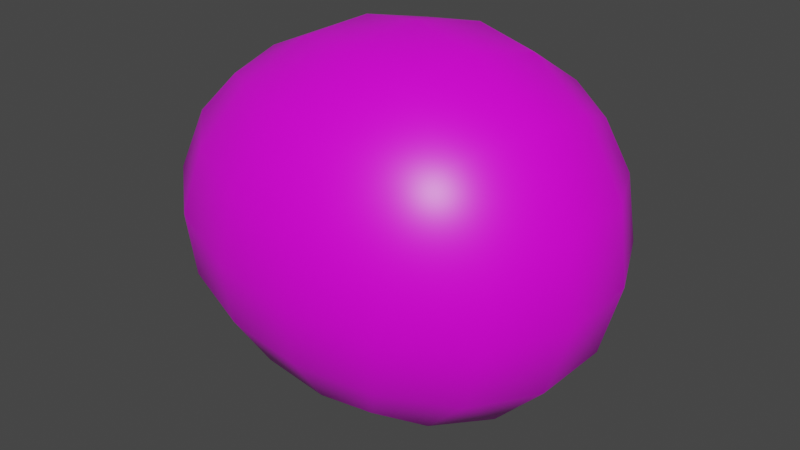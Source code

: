 # Source: Pebblerock_1.blend  (saved by Blender 3.2.14; exported with 4.5.12 LTS)
import bpy
from mathutils import Matrix  # noqa: F401  (used for matrix-valued properties, if any)

bpy.ops.wm.read_factory_settings(use_empty=True)
scene = bpy.context.scene
scene.name = 'Scene'

# ---- collections
col_collection = bpy.data.collections.new('Collection'); scene.collection.children.link(col_collection)

# ---- images (referenced by path relative to the original .blend; pixels are not part of the script)
import os
ASSET_DIR = os.environ.get("B2B_ASSET_DIR", "")  # directory of the original .blend (textures are referenced by path, not embedded)
HERE = os.path.dirname(os.path.abspath(__file__))  # packed textures are extracted next to this script under _unpacked/

def load_image(name, relpath, width, height, colorspace="sRGB"):
    """Load a texture the original file referenced (path relative to the .blend, or extracted next to this script)."""
    p = next((c for c in (os.path.join(HERE, relpath), os.path.join(ASSET_DIR, relpath)) if relpath and os.path.exists(c)), "")
    if p:
        img = bpy.data.images.load(p, check_existing=True)
        img.name = name
    else:  # same state as the original file: an image datablock whose file is absent (Cycles renders it pink)
        img = bpy.data.images.new(name, width, height)
        img.source = "FILE"
        img.filepath = "//" + (relpath or name)
    img.colorspace_settings.name = colorspace
    return img
img_rock_texture_jpg_001 = load_image('rock texture.jpg.001', 'rock texture.jpg', 1024, 1024, 'sRGB')

# ---- materials (node trees are filled in below, after node groups)
mat_material = bpy.data.materials.new('Material')
mat_material.alpha_threshold = 0.0
mat_material.use_transparent_shadow = False
mat_material.line_color = (0.0, 0.0, 0.0, 1.0)

# ---- node groups
ng_auto_smooth = bpy.data.node_groups.new('Auto Smooth', 'GeometryNodeTree')
_s = ng_auto_smooth.interface.new_socket(name='Geometry', in_out='OUTPUT', socket_type='NodeSocketGeometry')
_s = ng_auto_smooth.interface.new_socket(name='Geometry', in_out='INPUT', socket_type='NodeSocketGeometry')
_s = ng_auto_smooth.interface.new_socket(name='Angle', in_out='INPUT', socket_type='NodeSocketFloat')
_s.subtype = 'ANGLE'
_s.min_value = 0.0
_s.max_value = 3.142
ng_auto_smooth.is_modifier = True
_N = ng_auto_smooth.nodes; _L = ng_auto_smooth.links
n0 = _N.new('NodeGroupOutput'); n0.name = 'Group Output'; n0.location = (480, -100)
n1 = _N.new('NodeGroupInput'); n1.name = 'Group Input'; n1.location = (-420, -300)
n2 = _N.new('NodeGroupInput'); n2.name = 'Group Input.001'; n2.location = (-60, -100)
n3 = _N.new('GeometryNodeSetShadeSmooth'); n3.name = 'Set Shade Smooth'; n3.location = (120, -100)
n3.domain = 'EDGE'
n4 = _N.new('GeometryNodeSetShadeSmooth'); n4.name = 'Set Shade Smooth.001'; n4.location = (300, -100)
n5 = _N.new('GeometryNodeInputMeshEdgeAngle'); n5.name = 'Edge Angle'; n5.location = (-420, -220)
n6 = _N.new('GeometryNodeInputEdgeSmooth'); n6.name = 'Is Edge Smooth'; n6.location = (-60, -160)
n7 = _N.new('GeometryNodeInputShadeSmooth'); n7.name = 'Is Face Smooth'; n7.location = (-240, -340)
n8 = _N.new('FunctionNodeBooleanMath'); n8.name = 'Boolean Math'; n8.location = (-60, -220)
n9 = _N.new('FunctionNodeCompare'); n9.name = 'Compare'; n9.location = (-240, -180)
n9.operation = 'LESS_EQUAL'
_L.new(n5.outputs[0], n9.inputs[0])
_L.new(n4.outputs[0], n0.inputs[0])
_L.new(n1.outputs[1], n9.inputs[1])
_L.new(n9.outputs[0], n8.inputs[0])
_L.new(n7.outputs[0], n8.inputs[1])
_L.new(n2.outputs[0], n3.inputs[0])
_L.new(n6.outputs[0], n3.inputs[1])
_L.new(n3.outputs[0], n4.inputs[0])
_L.new(n8.outputs[0], n3.inputs[2])
n0.is_active_output = True

# ---- material node trees
mat_material.use_nodes = True; mat_material.node_tree.nodes.clear()
_N = mat_material.node_tree.nodes; _L = mat_material.node_tree.links
n0 = _N.new('ShaderNodeOutputMaterial'); n0.name = 'Material Output'; n0.location = (300, 300)
n1 = _N.new('ShaderNodeBsdfPrincipled'); n1.name = 'Principled BSDF'; n1.location = (10, 300)
n1.distribution = 'GGX'
n1.subsurface_method = 'RANDOM_WALK_SKIN'
n1.inputs[2].default_value = 0.4
n1.inputs[3].default_value = 1.45
n1.inputs[27].default_value = (0.0, 0.0, 0.0, 1.0)
n1.inputs[28].default_value = 1.0
n2 = _N.new('ShaderNodeTexImage'); n2.name = 'Image Texture'; n2.location = (-280, 280)
n2.image = img_rock_texture_jpg_001
_L.new(n1.outputs[0], n0.inputs[0])
_L.new(n2.outputs[0], n1.inputs[0])
n0.is_active_output = True

# ---- world
world_world = bpy.data.worlds.new('World'); scene.world = world_world
world_world.use_nodes = True; world_world.node_tree.nodes.clear()
_N = world_world.node_tree.nodes; _L = world_world.node_tree.links
n0 = _N.new('ShaderNodeOutputWorld'); n0.name = 'World Output'; n0.location = (300, 300)
n1 = _N.new('ShaderNodeBackground'); n1.name = 'Background'; n1.location = (10, 300)
n1.inputs[0].default_value = (0.05088, 0.05088, 0.05088, 1.0)
_L.new(n1.outputs[0], n0.inputs[0])
n0.is_active_output = True
world_world.color = (0.05088, 0.05088, 0.05088)
world_world.use_sun_shadow = False
world_world.sun_shadow_jitter_overblur = 0.0

# ---- meshes
me_cube = bpy.data.meshes.new('Cube')
me_cube.from_pydata([(-0.03628, 1.195, 1.398), (2.057, 0.2421, 0.08437), (-0.07233, -1.023, 1.343), (1.428, -1.134, 0.02438), (-1.183, 1.139, -0.1036), (0.3167, 1.028, -1.422), (-1.793, -0.5662, 1.062), (0.1196, -0.9613, -1.479)], [], [(0, 4, 6, 2), (3, 2, 6, 7), (7, 6, 4, 5), (5, 1, 3, 7), (1, 0, 2, 3), (5, 4, 0, 1)])
me_cube.polygons.foreach_set('use_smooth', [True] * 6)
_uv = me_cube.uv_layers.new(name='UVMap')
_uv.uv.foreach_set('vector', [0.625, 0.5, 0.875, 0.5, 0.875, 0.75, 0.625, 0.75, 0.375, 0.75, 0.625, 0.75, 0.625, 1.0, 0.375, 1.0, 0.375, 0.0, 0.625, 0.0, 0.625, 0.25, 0.375, 0.25, 0.125, 0.5, 0.375, 0.5, 0.375, 0.75, 0.125, 0.75, 0.375, 0.5, 0.625, 0.5, 0.625, 0.75, 0.375, 0.75, 0.375, 0.25, 0.625, 0.25, 0.625, 0.5, 0.375, 0.5])
me_cube.materials.append(mat_material)
me_cube.use_mirror_vertex_groups = False
me_cube.update()

# ---- objects
ob_cube = bpy.data.objects.new('Cube', me_cube)

# ---- transforms, parenting, visibility, modifiers, constraints
ob_cube.location = (0.0, 0.0, 0.38)
ob_cube.rotation_euler = (-0.1375, -0.7004, 0.0234)
ob_cube.scale = (0.6386, 0.6386, 0.6386)
ob_cube.lock_rotations_4d = False
ob_cube.empty_display_type = 'ARROWS'
ob_cube.lineart.crease_threshold = 0.0
_m = ob_cube.modifiers.new('Subdivision', 'SUBSURF')
_m.levels = 5
_m = ob_cube.modifiers.new('Displace', 'DISPLACE')
_m = ob_cube.modifiers.new('Auto Smooth', 'NODES')
_m.node_group = ng_auto_smooth
_gi = [s.identifier for s in ng_auto_smooth.interface.items_tree if s.item_type == 'SOCKET' and s.in_out == 'INPUT']
_m[_gi[1]] = 3.142  # Angle

# ---- collection membership
col_collection.objects.link(ob_cube)

# ---- scene / render settings (as saved in the file)
scene.frame_start = 1; scene.frame_end = 250; scene.frame_set(1)
scene.render.engine = 'BLENDER_EEVEE_NEXT'
scene.cycles.sampling_pattern = 'TABULATED_SOBOL'
scene.cycles.use_light_tree = False
scene.view_settings.view_transform = 'Filmic'
bpy.context.view_layer.update()

# ---- added for rendering (the .blend has no active camera and no usable light): camera, sun
cam_auto = bpy.data.cameras.new('AutoCamera')
cam_auto.lens = 50.0
cam_auto.sensor_width = 36.0
cam_auto.clip_end = 1000.0
ob_auto_camera = bpy.data.objects.new('AutoCamera', cam_auto)
scene.collection.objects.link(ob_auto_camera)
ob_auto_camera.location = (2.56115, -3.09351, 2.48417)
ob_auto_camera.rotation_euler = (1.09748, -7.21219e-08, 0.694738)
scene.camera = ob_auto_camera
light_auto_sun = bpy.data.lights.new('AutoSun', 'SUN')
light_auto_sun.energy = 3.0
light_auto_sun.angle = 0.0523599
ob_auto_sun = bpy.data.objects.new('AutoSun', light_auto_sun)
scene.collection.objects.link(ob_auto_sun)
ob_auto_sun.rotation_euler = (0.872665, 0.174533, 0.523599)
bpy.context.view_layer.update()
